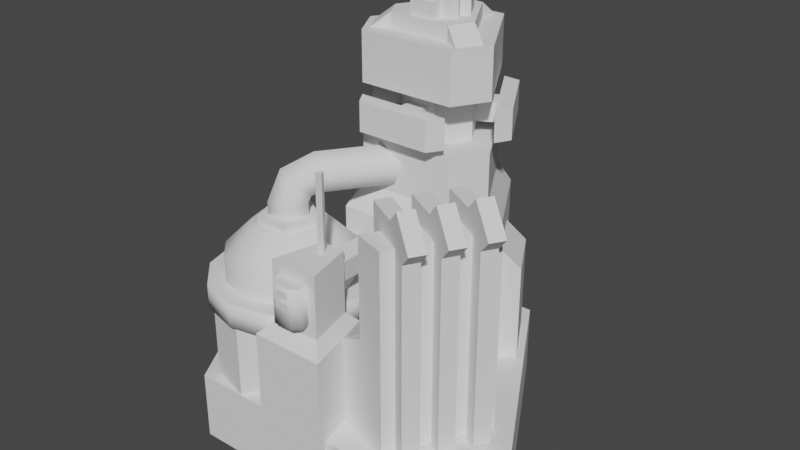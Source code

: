 # Source: storage.blend  (saved by Blender 2.80.75; exported with 4.5.12 LTS)
import bpy
from mathutils import Matrix  # noqa: F401  (used for matrix-valued properties, if any)

bpy.ops.wm.read_factory_settings(use_empty=True)
scene = bpy.context.scene
scene.name = 'Scene'

# ---- collections
col_collection = bpy.data.collections.new('Collection'); scene.collection.children.link(col_collection)

# ---- world
world_world = bpy.data.worlds.new('World'); scene.world = world_world
world_world.use_nodes = True; world_world.node_tree.nodes.clear()
_N = world_world.node_tree.nodes; _L = world_world.node_tree.links
n0 = _N.new('ShaderNodeOutputWorld'); n0.name = 'World Output'; n0.location = (300, 300)
n1 = _N.new('ShaderNodeBackground'); n1.name = 'Background'; n1.location = (10, 300)
n1.inputs[0].default_value = (0.05088, 0.05088, 0.05088, 1.0)
_L.new(n1.outputs[0], n0.inputs[0])
n0.is_active_output = True
world_world.color = (0.05088, 0.05088, 0.05088)
world_world.use_sun_shadow = False
world_world.sun_shadow_jitter_overblur = 0.0

# ---- meshes
me_plane_009 = bpy.data.meshes.new('Plane.009')
me_plane_009.from_pydata([(0.9509, -4.011, 1.121), (3.921, 1.134, 1.121), (3.82, -4.981, 1.121), (3.82, -4.981, 10.03), (6.196, -0.8659, 1.121), (6.196, -0.8659, 10.03), (5.058, 0.1338, 5.576), (0.9509, -4.011, 4.833), (2.385, -4.496, 5.576), (3.921, 1.134, 4.833), (5.058, 0.1338, 10.03), (2.385, -4.496, 10.03), (3.246, -1.458, 1.121), (3.246, -1.458, 10.92), (5.818, -2.943, 1.121), (5.335, -2.664, 11.55), (2.889, -2.075, 1.121), (2.889, -2.075, 10.92), (5.461, -3.56, 1.121), (6.363, -3.258, 10.36), (4.789, -2.349, 10.92), (5.818, -2.943, 9.734), (5.461, -3.56, 9.734), (4.432, -2.966, 10.92), (4.978, -3.281, 11.55), (6.007, -3.875, 10.36), (3.988, -0.1721, 1.121), (3.988, -0.1721, 10.92), (6.56, -1.657, 1.121), (6.077, -1.378, 11.55), (3.632, -0.7894, 1.121), (3.632, -0.7894, 10.92), (6.204, -2.274, 1.121), (7.106, -1.972, 10.36), (5.531, -1.063, 10.92), (6.56, -1.657, 9.734), (6.204, -2.274, 9.734), (5.175, -1.68, 10.92), (5.721, -1.995, 11.55), (6.749, -2.589, 10.36), (2.503, -2.744, 1.121), (2.503, -2.744, 10.92), (5.075, -4.229, 1.121), (4.592, -3.95, 11.55), (2.147, -3.361, 1.121), (2.147, -3.361, 10.92), (4.719, -4.846, 1.121), (5.621, -4.544, 10.36), (4.046, -3.635, 10.92), (5.075, -4.229, 9.734), (4.719, -4.846, 9.734), (3.69, -4.252, 10.92), (4.236, -4.567, 11.55), (5.264, -5.161, 10.36), (-1.1, 7.111, 1.1), (-1.1, 7.111, 7.7), (1.1, 7.111, 1.1), (1.1, 7.111, 7.7), (3.85, 2.347, 1.1), (3.85, 2.347, 7.7), (2.75, 0.4421, 1.1), (2.75, 0.4421, 7.7), (-2.75, 0.4421, 1.1), (-2.75, 0.4421, 7.7), (-3.85, 2.347, 1.1), (-3.85, 2.347, 7.7), (0.88, 6.348, 8.8), (-0.88, 6.348, 8.8), (3.08, 2.538, 8.8), (2.2, 1.014, 8.8), (-2.2, 1.014, 8.8), (-3.08, 2.538, 8.8), (3.08, 2.538, 11.0), (-3.08, 2.538, 11.0), (0.88, 6.348, 13.2), (-0.88, 6.348, 13.2), (3.08, 2.538, 13.2), (2.2, 1.014, 13.2), (-2.2, 1.014, 13.2), (-3.08, 2.538, 13.2), (0.88, 6.348, 11.0), (-0.88, 6.348, 11.0), (2.2, 1.014, 11.0), (-2.2, 1.014, 11.0), (0.88, 6.348, 15.4), (-0.88, 6.348, 15.4), (3.08, 2.538, 15.4), (2.2, 1.014, 15.4), (-2.2, 1.014, 15.4), (-3.08, 2.538, 15.4), (-2.711, 2.386, 15.4), (-2.147, 1.41, 15.4), (2.147, 1.41, 15.4), (2.711, 2.386, 15.4), (-0.5635, 6.105, 15.4), (0.5635, 6.105, 15.4), (-1.971, 2.812, 16.06), (-1.408, 1.837, 16.06), (1.408, 1.837, 16.06), (1.971, 2.812, 16.06), (0.5632, 5.251, 16.06), (-0.5632, 5.251, 16.06), (-1.971, 2.812, 15.4), (-1.408, 1.837, 15.4), (1.408, 1.837, 15.4), (1.971, 2.812, 15.4), (0.5632, 5.251, 15.4), (-0.5632, 5.251, 15.4), (-1.1, -5.5, 5.5), (1.1, -5.5, 5.5), (-0.55, -3.3, 5.5), (0.55, -3.3, 5.5), (-0.55, -3.3, 8.25), (-1.1, -5.5, 8.25), (1.1, -5.5, 8.25), (0.55, -3.3, 8.25), (-0.825, -2.75, 4.95), (-1.65, -6.05, 4.95), (1.65, -6.05, 4.95), (0.825, -2.75, 4.95), (-0.825, -2.75, -1.1), (-1.65, -6.05, -1.1), (1.65, -6.05, -1.1), (0.825, -2.75, -1.1), (-0.704, -5.5, 5.995), (0.704, -5.5, 5.995), (-0.704, -5.5, 7.755), (0.704, -5.5, 7.755), (-0.429, -6.16, 5.995), (-0.704, -5.885, 5.995), (0.704, -5.885, 5.995), (0.429, -6.16, 5.995), (-0.704, -5.885, 7.755), (-0.429, -6.16, 7.755), (0.429, -6.16, 7.755), (0.704, -5.885, 7.755), (-0.33, -3.3, 6.71), (0.33, -3.3, 6.71), (-0.495, -3.3, 7.7), (0.495, -3.3, 7.7), (0.33, 0.44, 6.71), (-0.33, 0.44, 6.71), (0.495, 0.44, 7.7), (-0.495, 0.44, 7.7), (-0.165, -3.965, 8.25), (-0.165, -3.965, 11.55), (0.165, -3.965, 8.25), (0.165, -3.965, 11.55), (0.0, -3.676, 8.25), (0.0, -3.676, 11.55), (-6.356, -0.5134, 1.1), (-4.987, 0.8556, 1.1), (-0.3115, -0.3971, 1.1), (0.1895, -2.267, 1.1), (-3.233, -5.69, 1.1), (-5.103, -5.188, 1.1), (-6.356, -0.5134, 4.4), (-4.987, 0.8556, 4.4), (-0.3115, -0.3971, 4.4), (0.1895, -2.267, 4.4), (-3.233, -5.69, 4.4), (-5.103, -5.188, 4.4), (-3.41, 0.6579, 6.6), (-2.585, -0.7711, 7.808), (-1.981, 0.275, 6.6), (-1.981, 0.275, 3.3), (-3.41, -2.2, 8.25), (-1.981, -1.375, 7.808), (-0.935, -0.7711, 6.6), (-0.935, -0.7711, 3.3), (-1.76, -2.2, 7.808), (-0.5521, -2.2, 6.6), (-0.5521, -2.2, 3.3), (-1.76, -2.2, 2.092), (-1.981, -3.025, 7.808), (-0.935, -3.629, 6.6), (-0.935, -3.629, 3.3), (-1.981, -3.025, 2.092), (-2.585, -3.629, 7.808), (-1.981, -4.675, 6.6), (-1.981, -4.675, 3.3), (-3.41, -3.85, 7.808), (-3.41, -5.058, 6.6), (-3.41, -5.058, 3.3), (-3.41, -2.2, 1.65), (-4.235, -3.629, 7.808), (-4.839, -4.675, 6.6), (-4.839, -4.675, 3.3), (-4.839, -3.025, 7.808), (-5.885, -3.629, 6.6), (-4.839, -3.025, 2.092), (-5.06, -2.2, 7.808), (-6.268, -2.2, 6.6), (-6.268, -2.2, 3.3), (-4.839, -1.375, 7.808), (-5.885, -0.7711, 6.6), (-4.235, -0.7711, 7.808), (-4.839, 0.275, 6.6), (-3.41, -0.55, 7.808), (-3.41, 1.43, 4.4), (-5.225, 0.9437, 4.4), (-6.554, -0.385, 4.4), (-7.04, -2.2, 4.4), (-6.554, -4.015, 4.4), (-5.225, -5.344, 4.4), (-3.41, -5.83, 4.4), (-1.595, -5.344, 4.4), (-0.2663, -4.015, 4.4), (0.22, -2.2, 4.4), (-0.2663, -0.385, 4.4), (-1.595, 0.9437, 4.4), (-3.41, 1.43, 5.5), (-5.225, 0.9437, 5.5), (-6.554, -0.385, 5.5), (-7.04, -2.2, 5.5), (-6.554, -4.015, 5.5), (-5.225, -5.344, 5.5), (-3.41, -5.83, 5.5), (-1.595, -5.344, 5.5), (-0.2663, -4.015, 5.5), (0.22, -2.2, 5.5), (-0.2663, -0.385, 5.5), (-1.595, 0.9437, 5.5), (-3.588, -2.46, 10.19), (-4.027, -1.628, 9.762), (-3.366, -1.241, 9.067), (-2.518, -1.834, 9.067), (-2.656, -2.588, 9.762), (-0.2023, 2.375, 10.78), (-2.789, -1.319, 10.78), (-0.8879, 2.855, 10.17), (-3.475, -0.8393, 10.17), (-0.626, 2.672, 9.188), (-3.213, -1.023, 9.188), (0.2214, 2.078, 9.188), (-2.365, -1.616, 9.188), (0.4832, 1.895, 10.17), (-2.104, -1.799, 10.17), (-3.925, -2.941, 8.25), (-4.262, -1.963, 8.25), (-3.435, -1.34, 8.25), (-2.588, -1.934, 8.25), (-2.89, -2.923, 8.25), (-4.262, -1.963, 8.8), (-3.925, -2.941, 8.8), (-3.435, -1.34, 8.8), (-2.588, -1.934, 8.8), (-2.89, -2.923, 8.8), (-4.177, -3.302, 8.25), (-4.682, -1.834, 8.25), (-3.443, -0.9006, 8.25), (-2.172, -1.791, 8.25), (-2.626, -3.275, 8.25), (-4.177, -3.302, 7.7), (-4.682, -1.834, 7.7), (-3.443, -0.9006, 7.7), (-2.172, -1.791, 7.7), (-2.626, -3.275, 7.7), (-0.55, 2.09, 16.06), (-0.55, 2.09, 16.72), (-0.55, 2.53, 16.06), (-0.55, 2.53, 16.94), (0.55, 2.09, 16.06), (0.55, 2.09, 16.72), (0.55, 2.53, 16.06), (0.55, 2.53, 16.94), (1.323, 3.429, 16.06), (1.323, 3.429, 16.72), (0.9418, 3.209, 16.06), (0.9418, 3.209, 16.94), (0.7729, 4.381, 16.06), (0.7729, 4.381, 16.72), (0.3918, 4.161, 16.06), (0.3918, 4.161, 16.94), (-0.7729, 4.381, 16.06), (-0.7729, 4.381, 16.72), (-0.3918, 4.161, 16.06), (-0.3918, 4.161, 16.94), (-1.323, 3.429, 16.06), (-1.323, 3.429, 16.72), (-0.9418, 3.209, 16.06), (-0.9418, 3.209, 16.94), (-1.159, 2.853, 17.16), (-0.9667, 2.52, 17.16), (-0.9667, 2.52, 16.06), (-1.159, 2.853, 16.06), (0.1925, 4.527, 17.16), (-0.1925, 4.527, 17.16), (1.159, 2.853, 16.06), (0.9667, 2.52, 16.06), (-0.1925, 4.527, 16.06), (0.1925, 4.527, 16.06), (0.9667, 2.52, 17.16), (1.159, 2.853, 17.16), (-0.825, 1.871, 11.0), (-0.825, 1.871, 13.2), (-1.65, 3.3, 11.0), (-1.65, 3.3, 13.2), (-0.825, 4.729, 11.0), (-0.825, 4.729, 13.2), (0.825, 4.729, 11.0), (0.825, 4.729, 13.2), (1.65, 3.3, 11.0), (1.65, 3.3, 13.2), (0.825, 1.871, 11.0), (0.825, 1.871, 13.2), (0.44, 1.87, 11.66), (0.44, 1.87, 12.54), (0.44, 0.88, 11.66), (0.44, 0.88, 12.54), (-0.44, 1.87, 11.66), (-0.44, 1.87, 12.54), (-0.44, 0.88, 11.66), (-0.44, 0.88, 12.54), (2.09, 0.88, 11.44), (2.09, 0.88, 12.76), (-2.09, 0.88, 12.76), (1.672, 0.22, 12.76), (-1.672, 0.22, 12.76), (-2.09, 0.88, 11.44), (-1.672, 0.22, 11.44), (1.672, 0.22, 11.44), (1.018, 4.396, 11.66), (1.018, 4.396, 12.54), (1.876, 4.891, 11.66), (1.876, 4.891, 12.54), (1.458, 3.634, 11.66), (1.458, 3.634, 12.54), (2.316, 4.129, 11.66), (2.316, 4.129, 12.54), (1.051, 6.32, 11.44), (1.051, 6.32, 12.76), (3.141, 2.7, 12.76), (1.831, 6.288, 12.76), (3.503, 3.392, 12.76), (3.141, 2.7, 11.44), (3.503, 3.392, 11.44), (1.831, 6.288, 11.44), (-1.458, 3.634, 11.66), (-1.458, 3.634, 12.54), (-2.316, 4.129, 11.66), (-2.316, 4.129, 12.54), (-1.018, 4.396, 11.66), (-1.018, 4.396, 12.54), (-1.876, 4.891, 11.66), (-1.876, 4.891, 12.54), (-3.141, 2.7, 11.44), (-3.141, 2.7, 12.76), (-1.051, 6.32, 12.76), (-3.503, 3.392, 12.76), (-1.831, 6.288, 12.76), (-1.051, 6.32, 11.44), (-1.831, 6.288, 11.44), (-3.503, 3.392, 11.44), (2.2, 7.621, -2.0), (2.2, 7.621, 1.1), (7.7, -1.905, -2.0), (7.7, -1.905, 1.1), (5.5, -5.716, -2.0), (5.5, -5.716, 1.1), (-5.5, -5.716, -2.0), (-5.5, -5.716, 1.1), (-7.7, -1.905, -2.0), (-7.7, -1.905, 1.1), (-2.2, 7.621, -2.0), (-2.2, 7.621, 1.1), (-1.788, 5.92, 0.99), (-1.788, 5.92, 6.38), (-3.163, 3.538, 0.99), (-3.163, 3.538, 6.38), (-2.55, 6.36, 0.99), (-2.55, 6.36, 5.5), (-3.925, 3.978, 5.5), (-3.925, 3.978, 0.99), (1.788, 5.92, 0.99), (1.788, 5.92, 6.38), (3.163, 3.538, 0.99), (3.163, 3.538, 6.38), (2.55, 6.36, 0.99), (2.55, 6.36, 5.5), (3.925, 3.978, 5.5), (3.925, 3.978, 0.99), (-1.981, -1.375, 2.092), (-2.585, -3.629, 2.092), (-3.41, -3.85, 2.092), (-4.235, -3.629, 2.092), (-5.885, -3.629, 3.3), (-5.06, -2.2, 2.092), (-5.885, -0.7711, 3.3), (-4.839, -1.375, 2.092), (-4.839, 0.275, 3.3), (-4.235, -0.7711, 2.092), (-3.41, 0.6579, 3.3), (-3.41, -0.55, 2.092), (-2.585, -0.7711, 2.092), (-0.3, -6.168, 7.25), (0.3, -6.168, 7.25), (-0.3, -6.168, 7.55), (0.3, -6.168, 7.55), (0.3, 0.2123, 11.94), (0.9, 0.2123, 11.94), (0.3, 0.2123, 12.24), (0.9, 0.2123, 12.24), (-0.9, 0.2123, 11.94), (-0.3, 0.2123, 11.94), (-0.9, 0.2123, 12.24), (-0.3, 0.2123, 12.24), (2.524, 5.104, 11.94), (2.224, 5.623, 11.94), (2.524, 5.104, 12.24), (2.224, 5.623, 12.24), (3.124, 4.064, 11.94), (2.824, 4.584, 11.94), (3.124, 4.064, 12.24), (2.824, 4.584, 12.24), (-2.824, 4.584, 11.94), (-3.124, 4.064, 11.94), (-2.824, 4.584, 12.24), (-3.124, 4.064, 12.24), (-2.224, 5.623, 11.94), (-2.524, 5.104, 11.94), (-2.224, 5.623, 12.24), (-2.524, 5.104, 12.24), (-0.3, -6.168, 6.75), (0.3, -6.168, 6.75), (-0.3, -6.168, 7.05), (0.3, -6.168, 7.05)], [], [(297, 294, 295), (6, 4, 9), (267, 270, 271), (301, 298, 299), (170, 175, 171), (259, 265, 261), (44, 46, 50), (20, 17, 23), (69, 83, 70), (36, 33, 39), (180, 182, 183), (95, 101, 100), (189, 193, 386), (232, 235, 233), (253, 249, 254), (30, 32, 36), (254, 250, 255), (341, 343, 345), (233, 226, 225), (325, 322, 323), (10, 3, 5), (379, 377, 380), (243, 240, 239), (34, 38, 29), (37, 27, 31), (225, 246, 245), (24, 20, 23), (49, 53, 50), (59, 56, 57), (61, 58, 59), (65, 62, 63), (333, 330, 331), (66, 59, 57), (43, 53, 47), (65, 67, 55), (61, 68, 69), (63, 71, 65), (6, 7, 8), (371, 369, 367), (73, 67, 71), (213, 200, 201), (164, 169, 165), (211, 210, 199), (78, 79, 75), (216, 203, 204), (83, 71, 70), (68, 82, 69), (89, 75, 79), (212, 199, 200), (232, 231, 230), (359, 356, 357), (85, 88, 86), (67, 57, 55), (107, 96, 101), (157, 150, 156), (92, 99, 98), (91, 96, 90), (91, 103, 97), (96, 102, 90), (94, 107, 101), (100, 106, 95), (99, 93, 105), (98, 104, 92), (108, 116, 117), (115, 109, 111), (161, 154, 160), (158, 151, 157), (224, 245, 243), (109, 119, 111), (123, 116, 119), (121, 118, 117), (129, 126, 124), (134, 128, 131), (341, 338, 339), (125, 128, 124), (132, 128, 133), (134, 130, 135), (332, 330, 335), (69, 63, 61), (292, 288, 293), (282, 284, 283), (142, 138, 139), (143, 136, 138), (141, 137, 136), (149, 144, 145), (147, 148, 149), (145, 146, 147), (65, 54, 64), (149, 145, 147), (63, 60, 61), (156, 155, 161), (160, 153, 159), (86, 77, 76), (343, 344, 345), (122, 119, 118), (349, 346, 347), (159, 152, 158), (198, 166, 163), (184, 393, 394), (13, 16, 17), (169, 394, 165), (163, 166, 167), (184, 394, 382), (78, 87, 88), (191, 195, 192), (184, 382, 173), (237, 234, 236), (388, 391, 389), (167, 166, 170), (184, 173, 177), (171, 169, 168), (188, 192, 189), (170, 166, 174), (184, 177, 383), (24, 19, 15), (163, 168, 164), (174, 166, 178), (38, 33, 29), (390, 393, 391), (178, 166, 181), (184, 383, 384), (386, 387, 190), (181, 166, 185), (184, 384, 385), (281, 275, 279), (185, 166, 188), (184, 385, 190), (22, 19, 25), (162, 163, 164), (188, 166, 191), (184, 190, 387), (340, 342, 338), (196, 195, 194), (191, 166, 194), (184, 387, 389), (48, 45, 51), (13, 20, 21), (194, 166, 196), (184, 389, 391), (51, 43, 48), (187, 190, 385), (196, 166, 198), (184, 391, 393), (325, 327, 329), (392, 394, 393), (105, 100, 99), (84, 76, 74), (75, 84, 74), (219, 206, 207), (371, 373, 372), (80, 68, 66), (66, 81, 80), (220, 207, 208), (217, 204, 205), (214, 201, 202), (379, 381, 378), (218, 205, 206), (249, 251, 250), (172, 175, 176), (255, 251, 256), (269, 271, 273), (187, 189, 386), (195, 390, 388), (227, 246, 226), (334, 337, 333), (247, 238, 242), (310, 308, 312), (245, 241, 240), (246, 242, 241), (267, 268, 266), (223, 243, 244), (224, 233, 225), (223, 231, 224), (223, 247, 227), (235, 227, 226), (119, 110, 111), (318, 321, 317), (256, 252, 257), (27, 30, 31), (244, 239, 238), (257, 248, 253), (36, 28, 35), (330, 336, 335), (295, 304, 305), (264, 263, 262), (280, 279, 278), (303, 300, 301), (259, 262, 263), (259, 260, 258), (114, 112, 113), (299, 296, 297), (183, 186, 187), (272, 271, 270), (275, 276, 274), (292, 284, 289), (179, 176, 175), (275, 278, 279), (291, 287, 286), (140, 139, 137), (9, 0, 7), (3, 4, 5), (11, 6, 8), (22, 14, 21), (305, 302, 303), (285, 287, 290), (309, 306, 307), (311, 312, 313), (291, 293, 288), (307, 313, 309), (88, 79, 78), (347, 350, 349), (320, 316, 319), (316, 317, 315), (317, 314, 315), (316, 314, 319), (50, 42, 49), (327, 328, 329), (41, 44, 45), (192, 388, 193), (326, 324, 328), (321, 319, 314), (336, 332, 335), (331, 334, 333), (57, 54, 55), (215, 202, 203), (113, 109, 114), (135, 125, 127), (120, 117, 116), (236, 229, 237), (230, 229, 228), (346, 352, 351), (113, 110, 108), (117, 109, 108), (350, 353, 349), (352, 348, 351), (222, 209, 210), (348, 346, 351), (357, 354, 355), (103, 98, 97), (361, 358, 359), (363, 361, 359), (363, 360, 361), (365, 362, 363), (355, 364, 365), (162, 165, 392), (368, 372, 373), (366, 371, 367), (221, 208, 209), (197, 392, 390), (376, 380, 377), (379, 374, 375), (237, 223, 227), (8, 7, 2), (16, 18, 22), (27, 34, 35), (41, 48, 49), (75, 74, 76), (126, 134, 127), (83, 72, 81), (78, 76, 77), (100, 96, 98), (108, 110, 116), (109, 118, 119), (135, 127, 134), (126, 132, 133), (129, 124, 128), (125, 130, 131), (214, 216, 218), (222, 220, 221), (199, 210, 209), (209, 208, 207), (203, 201, 199), (248, 252, 251), (283, 292, 286), (368, 369, 372), (366, 370, 371), (376, 381, 380), (379, 378, 374), (178, 182, 179), (182, 185, 186), (197, 198, 162), (382, 172, 173), (193, 389, 387), (173, 176, 177), (177, 180, 383), (174, 179, 175), (383, 183, 384), (185, 189, 186), (167, 171, 168), (183, 385, 384), (115, 110, 112), (396, 397, 395), (400, 401, 399), (404, 405, 403), (408, 409, 407), (412, 413, 411), (416, 417, 415), (420, 421, 419), (424, 425, 423), (297, 296, 294), (6, 10, 5), (4, 1, 9), (6, 5, 4), (267, 266, 270), (301, 300, 298), (170, 174, 175), (259, 263, 265), (50, 53, 52), (51, 45, 50), (45, 44, 50), (50, 52, 51), (20, 13, 17), (69, 82, 83), (36, 35, 33), (180, 179, 182), (95, 94, 101), (189, 192, 193), (232, 234, 235), (253, 248, 249), (36, 39, 38), (37, 31, 36), (31, 30, 36), (36, 38, 37), (254, 249, 250), (341, 339, 343), (233, 235, 226), (325, 324, 322), (10, 11, 3), (379, 375, 377), (243, 245, 240), (34, 37, 38), (37, 34, 27), (225, 226, 246), (24, 15, 20), (49, 47, 53), (59, 58, 56), (61, 60, 58), (65, 64, 62), (333, 337, 330), (66, 68, 59), (43, 52, 53), (65, 71, 67), (61, 59, 68), (63, 70, 71), (6, 9, 7), (371, 372, 369), (73, 81, 67), (213, 212, 200), (164, 168, 169), (211, 222, 210), (216, 215, 203), (83, 73, 71), (68, 72, 82), (89, 85, 75), (212, 211, 199), (232, 233, 231), (359, 358, 356), (86, 84, 85), (85, 89, 88), (88, 87, 86), (67, 66, 57), (107, 102, 96), (157, 151, 150), (92, 93, 99), (91, 97, 96), (115, 114, 109), (161, 155, 154), (158, 152, 151), (224, 225, 245), (123, 120, 116), (121, 122, 118), (129, 132, 126), (134, 133, 128), (341, 340, 338), (125, 131, 128), (132, 129, 128), (134, 131, 130), (332, 331, 330), (69, 70, 63), (292, 289, 288), (282, 285, 284), (142, 143, 138), (143, 141, 136), (141, 140, 137), (149, 148, 144), (147, 146, 148), (145, 144, 146), (65, 55, 54), (63, 62, 60), (156, 150, 155), (160, 154, 153), (86, 87, 77), (343, 342, 344), (122, 123, 119), (349, 353, 346), (159, 153, 152), (13, 12, 16), (169, 382, 394), (78, 77, 87), (191, 194, 195), (237, 235, 234), (388, 390, 391), (171, 172, 169), (188, 191, 192), (24, 25, 19), (163, 167, 168), (38, 39, 33), (390, 392, 393), (386, 193, 387), (281, 277, 275), (22, 21, 19), (162, 198, 163), (340, 344, 342), (196, 197, 195), (48, 41, 45), (20, 15, 21), (15, 19, 21), (21, 14, 12), (12, 13, 21), (51, 52, 43), (187, 386, 190), (325, 323, 327), (392, 165, 394), (105, 106, 100), (84, 86, 76), (75, 85, 84), (219, 218, 206), (371, 370, 373), (80, 72, 68), (66, 67, 81), (220, 219, 207), (217, 216, 204), (214, 213, 201), (379, 380, 381), (218, 217, 205), (249, 248, 251), (172, 171, 175), (255, 250, 251), (269, 267, 271), (187, 186, 189), (195, 197, 390), (227, 247, 246), (334, 336, 337), (247, 244, 238), (310, 306, 308), (245, 246, 241), (246, 247, 242), (267, 269, 268), (223, 224, 243), (224, 231, 233), (223, 229, 231), (223, 244, 247), (235, 237, 227), (119, 116, 110), (318, 320, 321), (256, 251, 252), (27, 26, 30), (244, 243, 239), (257, 252, 248), (36, 32, 28), (330, 337, 336), (295, 294, 304), (264, 265, 263), (280, 281, 279), (303, 302, 300), (259, 258, 262), (259, 261, 260), (114, 115, 112), (299, 298, 296), (183, 182, 186), (272, 273, 271), (275, 277, 276), (292, 283, 284), (179, 180, 176), (275, 274, 278), (291, 290, 287), (140, 142, 139), (9, 1, 0), (3, 2, 4), (11, 10, 6), (22, 18, 14), (305, 304, 302), (285, 282, 287), (309, 308, 306), (311, 310, 312), (291, 286, 293), (307, 311, 313), (88, 89, 79), (347, 348, 350), (320, 318, 316), (316, 318, 317), (317, 321, 314), (316, 315, 314), (50, 46, 42), (327, 326, 328), (41, 40, 44), (192, 195, 388), (326, 322, 324), (321, 320, 319), (336, 334, 332), (331, 332, 334), (57, 56, 54), (215, 214, 202), (113, 108, 109), (135, 130, 125), (120, 121, 117), (236, 228, 229), (230, 231, 229), (346, 353, 352), (113, 112, 110), (117, 118, 109), (350, 352, 353), (352, 350, 348), (222, 221, 209), (348, 347, 346), (357, 356, 354), (103, 104, 98), (361, 360, 358), (359, 357, 363), (357, 355, 363), (355, 365, 363), (363, 362, 360), (365, 364, 362), (355, 354, 364), (162, 164, 165), (221, 220, 208), (197, 162, 392), (237, 229, 223), (7, 0, 2), (2, 3, 8), (3, 11, 8), (22, 25, 24), (23, 17, 22), (17, 16, 22), (22, 24, 23), (34, 29, 33), (35, 28, 26), (34, 33, 35), (26, 27, 35), (48, 43, 47), (49, 42, 40), (48, 47, 49), (40, 41, 49), (126, 133, 134), (81, 73, 83), (83, 82, 72), (72, 80, 81), (78, 75, 76), (98, 99, 100), (100, 101, 96), (96, 97, 98), (220, 211, 212), (212, 213, 220), (213, 214, 220), (214, 215, 216), (216, 217, 218), (218, 219, 214), (219, 220, 214), (222, 211, 220), (207, 206, 205), (205, 204, 207), (204, 203, 207), (203, 202, 201), (201, 200, 199), (199, 209, 203), (209, 207, 203), (292, 293, 286), (286, 287, 282), (282, 283, 286), (178, 181, 182), (182, 181, 185), (197, 196, 198), (382, 169, 172), (193, 388, 389), (173, 172, 176), (177, 176, 180), (174, 178, 179), (383, 180, 183), (185, 188, 189), (167, 170, 171), (183, 187, 385), (115, 111, 110), (396, 398, 397), (400, 402, 401), (404, 406, 405), (408, 410, 409), (412, 414, 413), (416, 418, 417), (420, 422, 421), (424, 426, 425)])
me_plane_009.polygons.foreach_set('use_smooth', [0, 0, 0, 0, 1, 0, 0, 0, 0, 0, 1, 0, 1, 1, 0, 0, 0, 0, 1, 0, 0, 0, 1, 0, 0, 1, 0, 0, 0, 0, 0, 0, 0, 0, 0, 0, 0, 0, 0, 0, 1, 1, 1, 0, 1, 0, 0, 0, 1, 1, 0, 0, 0, 0, 0, 0, 0, 0, 0, 0, 0, 0, 0, 0, 0, 0, 0, 1, 0, 0, 0, 1, 1, 0, 0, 1, 1, 0, 0, 0, 0, 0, 0, 0, 0, 0, 0, 0, 0, 0, 0, 0, 0, 0, 0, 0, 0, 1, 1, 0, 1, 1, 1, 0, 1, 1, 1, 1, 1, 1, 1, 1, 1, 1, 0, 1, 1, 0, 1, 1, 1, 1, 1, 1, 0, 1, 1, 0, 1, 1, 1, 0, 1, 1, 1, 0, 0, 1, 1, 0, 1, 1, 1, 0, 1, 0, 0, 0, 1, 0, 0, 0, 1, 1, 1, 0, 1, 0, 1, 0, 0, 1, 1, 1, 0, 1, 0, 1, 1, 0, 1, 1, 1, 1, 1, 0, 0, 0, 0, 1, 0, 0, 0, 0, 0, 0, 0, 0, 0, 0, 0, 1, 0, 0, 0, 1, 0, 0, 0, 0, 0, 0, 0, 0, 0, 0, 0, 0, 0, 0, 0, 0, 0, 0, 0, 0, 0, 0, 1, 0, 0, 0, 0, 0, 1, 0, 1, 0, 1, 1, 0, 0, 0, 0, 0, 1, 0, 0, 0, 0, 0, 0, 0, 0, 1, 0, 0, 1, 1, 0, 0, 1, 0, 0, 0, 0, 0, 0, 0, 0, 0, 0, 0, 0, 0, 0, 0, 0, 0, 0, 0, 0, 0, 0, 0, 0, 0, 0, 1, 1, 1, 1, 1, 1, 1, 1, 1, 1, 1, 1, 0, 0, 0, 0, 0, 0, 0, 0, 0, 0, 0, 0, 0, 0, 0, 1, 0, 0, 0, 0, 0, 0, 0, 0, 1, 0, 1, 1, 0, 0, 0, 0, 0, 0, 0, 1, 0, 0, 0, 1, 0, 0, 1, 0, 0, 0, 0, 0, 0, 0, 0, 0, 0, 0, 0, 0, 0, 1, 1, 1, 1, 0, 0, 0, 1, 1, 0, 0, 0, 0, 0, 0, 0, 0, 0, 0, 0, 0, 1, 0, 0, 1, 1, 0, 0, 1, 1, 0, 0, 0, 0, 0, 0, 0, 0, 0, 0, 0, 0, 0, 0, 0, 0, 0, 0, 0, 0, 1, 0, 1, 1, 1, 1, 1, 0, 1, 0, 1, 1, 0, 0, 1, 0, 1, 0, 0, 0, 0, 0, 0, 1, 0, 1, 0, 0, 0, 1, 0, 0, 0, 1, 1, 1, 0, 1, 0, 1, 0, 0, 1, 1, 1, 0, 1, 0, 1, 1, 0, 1, 1, 1, 1, 1, 0, 0, 0, 0, 1, 0, 0, 0, 0, 0, 0, 0, 0, 0, 0, 0, 1, 0, 0, 0, 1, 0, 0, 0, 0, 0, 0, 0, 0, 0, 0, 0, 0, 0, 0, 0, 0, 0, 0, 0, 0, 0, 0, 1, 0, 0, 0, 0, 0, 1, 0, 1, 0, 1, 1, 0, 0, 0, 0, 0, 1, 0, 0, 0, 0, 0, 0, 0, 0, 0, 0, 1, 1, 1, 1, 0, 0, 0, 0, 0, 0, 0, 0, 0, 0, 0, 0, 0, 0, 0, 0, 0, 0, 0, 0, 0, 0, 0, 0, 0, 0, 0, 0, 0, 0, 0, 0, 0, 0, 0, 0, 0, 0, 0, 0, 0, 1, 1, 1, 1, 1, 1, 1, 1, 1, 1, 1, 1, 0, 0, 0, 0, 0, 0, 0, 0, 0])
_uv = me_plane_009.uv_layers.new(name='UVMap')
_uv.uv.foreach_set('vector', [0.99, 0.6076, 0.9221, 0.5567, 0.99, 0.5567, 0.1475, 0.5716, 0.009998, 0.6184, 0.1245, 0.5249, 0.1714, 0.2292, 0.2053, 0.2496, 0.2053, 0.2292, 0.9221, 0.5567, 0.99, 0.6076, 0.9221, 0.6076, 0.7585, 0.5632, 0.8034, 0.6076, 0.7585, 0.6159, 0.1714, 0.2292, 0.2053, 0.214, 0.1714, 0.214, 0.3319, 0.4632, 0.3319, 0.3715, 0.0661, 0.3715, 0.3826, 0.4732, 0.4376, 0.4952, 0.3826, 0.4952, 0.5996, 0.8103, 0.7353, 0.8782, 0.7353, 0.8103, 0.2758, 0.4952, 0.3033, 0.4732, 0.3033, 0.4952, 0.7735, 0.8882, 0.8192, 0.99, 0.8192, 0.8882, 0.99, 0.5195, 0.9432, 0.5081, 0.9733, 0.4907, 0.7279, 0.99, 0.6822, 0.8882, 0.7279, 0.8882, 0.4133, 0.09788, 0.2741, 0.1298, 0.2741, 0.09788, 0.99, 0.6176, 0.9421, 0.6346, 0.9421, 0.6176, 0.3319, 0.4632, 0.3319, 0.3715, 0.0661, 0.3715, 0.99, 0.6176, 0.9421, 0.6346, 0.9421, 0.6176, 0.01, 0.04055, 0.03715, 0.01, 0.03715, 0.04055, 0.2741, 0.09788, 0.2651, 0.1298, 0.2651, 0.09788, 0.03715, 0.04055, 0.01, 0.01, 0.03715, 0.01, 0.3307, 0.6192, 0.2849, 0.775, 0.2849, 0.6284, 0.99, 0.9516, 0.9051, 0.99, 0.9051, 0.9516, 0.287, 0.2226, 0.3174, 0.2421, 0.2856, 0.2395, 0.3826, 0.4732, 0.3551, 0.4952, 0.3551, 0.4732, 0.3826, 0.4952, 0.4376, 0.4732, 0.4376, 0.4952, 0.2651, 0.09788, 0.256, 0.1298, 0.256, 0.09788, 0.3551, 0.4952, 0.3826, 0.4732, 0.3826, 0.4952, 0.2758, 0.4732, 0.3033, 0.4952, 0.2758, 0.4952, 0.01, 0.99, 0.1797, 0.7864, 0.1797, 0.99, 0.1797, 0.99, 0.2476, 0.7864, 0.2476, 0.99, 0.1797, 0.99, 0.2476, 0.7864, 0.2476, 0.99, 0.1373, 0.2504, 0.1614, 0.2097, 0.1614, 0.2504, 0.2932, 0.5616, 0.1405, 0.5234, 0.3102, 0.5234, 0.3551, 0.4732, 0.3033, 0.4952, 0.3033, 0.4732, 0.3102, 0.5234, 0.1575, 0.5616, 0.1405, 0.5234, 0.3102, 0.5234, 0.3386, 0.5914, 0.2932, 0.5616, 0.367, 0.5606, 0.2932, 0.5616, 0.3102, 0.5234, 0.4682, 0.6192, 0.5194, 0.7933, 0.4682, 0.7842, 0.9051, 0.9516, 0.99, 0.99, 0.9051, 0.99, 0.5996, 0.8782, 0.7353, 0.8103, 0.5996, 0.8103, 0.4233, 0.09582, 0.4812, 0.1298, 0.4233, 0.1298, 0.5909, 0.99, 0.6366, 0.8882, 0.5909, 0.8882, 0.4233, 0.09582, 0.4812, 0.1298, 0.4233, 0.1298, 0.691, 0.8003, 0.644, 0.7732, 0.644, 0.6374, 0.4233, 0.09582, 0.4812, 0.1298, 0.4233, 0.1298, 0.5453, 0.8782, 0.5996, 0.8103, 0.5453, 0.8103, 0.5453, 0.8103, 0.5996, 0.8782, 0.5996, 0.8103, 0.5996, 0.8782, 0.7353, 0.8103, 0.5996, 0.8103, 0.4812, 0.09582, 0.4233, 0.1298, 0.4812, 0.1298, 0.4705, 0.2136, 0.3313, 0.1817, 0.4705, 0.1817, 0.5244, 0.01, 0.3886, 0.07788, 0.3886, 0.01, 0.644, 0.7732, 0.691, 0.6103, 0.8086, 0.7324, 0.3386, 0.5914, 0.3102, 0.5234, 0.367, 0.5606, 0.99, 0.227, 0.9696, 0.3139, 0.9696, 0.227, 0.01, 0.1897, 0.06974, 0.08787, 0.06974, 0.1897, 0.9599, 0.3576, 0.9733, 0.4038, 0.9432, 0.3864, 0.8347, 0.4299, 0.868, 0.4646, 0.8347, 0.4646, 0.99, 0.2007, 0.99, 0.227, 0.9696, 0.227, 0.9696, 0.3139, 0.99, 0.3139, 0.99, 0.3403, 0.99, 0.2007, 0.99, 0.227, 0.9696, 0.227, 0.9696, 0.3139, 0.99, 0.3139, 0.99, 0.3403, 0.9696, 0.227, 0.99, 0.2007, 0.99, 0.227, 0.9696, 0.3139, 0.99, 0.3139, 0.99, 0.3403, 0.3603, 0.2671, 0.3393, 0.3515, 0.3393, 0.2466, 0.4453, 0.5152, 0.5153, 0.6, 0.4453, 0.6, 0.01, 0.1897, 0.06974, 0.08787, 0.06974, 0.1897, 0.06974, 0.1897, 0.2191, 0.08787, 0.2191, 0.1897, 0.3014, 0.1937, 0.3188, 0.2252, 0.287, 0.2226, 0.2953, 0.341, 0.2743, 0.2566, 0.2953, 0.271, 0.5353, 0.99, 0.4844, 0.8033, 0.5353, 0.8033, 0.4744, 0.99, 0.3725, 0.8033, 0.4744, 0.8033, 0.946, 0.7262, 0.8917, 0.7143, 0.946, 0.7143, 0.9196, 0.7481, 0.9461, 0.8024, 0.9196, 0.8024, 0.01, 0.01, 0.03715, 0.04055, 0.01, 0.04055, 0.99, 0.721, 0.9696, 0.686, 0.99, 0.6775, 0.8917, 0.7262, 0.946, 0.7382, 0.8917, 0.7382, 0.946, 0.7382, 0.8917, 0.7262, 0.946, 0.7262, 0.01, 0.2604, 0.139, 0.3011, 0.01, 0.3011, 0.2932, 0.5616, 0.1405, 0.5234, 0.3102, 0.5234, 0.9561, 0.7309, 0.99, 0.7428, 0.9561, 0.7428, 0.9561, 0.7309, 0.99, 0.7428, 0.9561, 0.7428, 0.2644, 0.2899, 0.149, 0.3205, 0.149, 0.2899, 0.2644, 0.3305, 0.149, 0.3615, 0.149, 0.3305, 0.2644, 0.2596, 0.149, 0.2799, 0.149, 0.2596, 0.3726, 0.3614, 0.3623, 0.4632, 0.3623, 0.3614, 0.3521, 0.3614, 0.3419, 0.4632, 0.3419, 0.3614, 0.3623, 0.3614, 0.3521, 0.4632, 0.3521, 0.3614, 0.1797, 0.99, 0.01, 0.7864, 0.1797, 0.7864, 0.3572, 0.3524, 0.3623, 0.3614, 0.3521, 0.3614, 0.01, 0.99, 0.1797, 0.7864, 0.1797, 0.99, 0.06974, 0.1897, 0.2191, 0.08787, 0.2191, 0.1897, 0.06974, 0.1897, 0.2191, 0.08787, 0.2191, 0.1897, 0.5453, 0.8782, 0.5996, 0.8103, 0.5453, 0.8103, 0.01, 0.01, 0.03715, 0.04055, 0.01, 0.04055, 0.3625, 0.99, 0.2576, 0.8033, 0.3625, 0.8033, 0.1373, 0.2504, 0.1614, 0.2097, 0.1614, 0.2504, 0.01, 0.1897, 0.06974, 0.08787, 0.06974, 0.1897, 0.7951, 0.7729, 0.798, 0.8256, 0.77, 0.7809, 0.798, 0.8256, 0.7952, 0.8782, 0.7701, 0.8702, 0.4376, 0.4732, 0.74, 0.4952, 0.4376, 0.4952, 0.6471, 0.5473, 0.7101, 0.5446, 0.6747, 0.5837, 0.77, 0.7809, 0.798, 0.8256, 0.7519, 0.8001, 0.798, 0.8256, 0.7701, 0.8702, 0.7519, 0.8511, 0.7353, 0.8103, 0.5996, 0.8782, 0.7353, 0.8782, 0.7585, 0.5632, 0.8034, 0.6076, 0.7585, 0.6159, 0.798, 0.8256, 0.7519, 0.8511, 0.7453, 0.8256, 0.3313, 0.1817, 0.4705, 0.2136, 0.4705, 0.1817, 0.8034, 0.6076, 0.7585, 0.5632, 0.7844, 0.5584, 0.7519, 0.8001, 0.798, 0.8256, 0.7453, 0.8256, 0.798, 0.8256, 0.7453, 0.8256, 0.7519, 0.8001, 0.6822, 0.99, 0.6366, 0.8882, 0.6366, 0.99, 0.7326, 0.5584, 0.7585, 0.6159, 0.7136, 0.6076, 0.7453, 0.8256, 0.798, 0.8256, 0.7519, 0.8511, 0.798, 0.8256, 0.7519, 0.8001, 0.77, 0.7809, 0.3551, 0.4952, 0.3033, 0.4732, 0.3551, 0.4732, 0.7101, 0.5446, 0.7136, 0.6076, 0.6747, 0.5837, 0.7519, 0.8511, 0.798, 0.8256, 0.7701, 0.8702, 0.3551, 0.4952, 0.3033, 0.4732, 0.3551, 0.4732, 0.7585, 0.6159, 0.7326, 0.5584, 0.7585, 0.5632, 0.7701, 0.8702, 0.798, 0.8256, 0.7952, 0.8782, 0.798, 0.8256, 0.77, 0.7809, 0.7951, 0.7729, 0.8699, 0.5473, 0.8068, 0.5446, 0.8228, 0.5236, 0.7952, 0.8782, 0.798, 0.8256, 0.7701, 0.8702, 0.798, 0.8256, 0.7952, 0.8782, 0.7701, 0.8702, 0.2053, 0.214, 0.1714, 0.2292, 0.2053, 0.2292, 0.7701, 0.8702, 0.798, 0.8256, 0.7519, 0.8511, 0.798, 0.8256, 0.7701, 0.8702, 0.7519, 0.8511, 0.2758, 0.4952, 0.3033, 0.4732, 0.3033, 0.4952, 0.6471, 0.5473, 0.7101, 0.5446, 0.6747, 0.5837, 0.7519, 0.8511, 0.798, 0.8256, 0.7453, 0.8256, 0.798, 0.8256, 0.7519, 0.8511, 0.7453, 0.8256, 0.03715, 0.04055, 0.01, 0.01, 0.03715, 0.01, 0.8068, 0.5446, 0.8034, 0.6076, 0.7844, 0.5584, 0.7453, 0.8256, 0.798, 0.8256, 0.7519, 0.8001, 0.798, 0.8256, 0.7453, 0.8256, 0.7519, 0.8001, 0.3826, 0.4732, 0.4376, 0.4952, 0.3826, 0.4952, 0.02944, 0.4632, 0.02944, 0.4082, 0.0661, 0.3715, 0.7519, 0.8001, 0.798, 0.8256, 0.77, 0.7809, 0.798, 0.8256, 0.7519, 0.8001, 0.77, 0.7809, 0.3826, 0.4952, 0.3551, 0.4732, 0.3826, 0.4732, 0.6747, 0.5837, 0.6942, 0.5236, 0.7101, 0.5446, 0.77, 0.7809, 0.798, 0.8256, 0.7951, 0.7729, 0.798, 0.8256, 0.77, 0.7809, 0.7951, 0.7729, 0.03715, 0.01, 0.01, 0.04055, 0.01, 0.01, 0.7136, 0.6076, 0.7101, 0.5446, 0.7326, 0.5584, 0.99, 0.227, 0.9696, 0.3139, 0.9696, 0.227, 0.5996, 0.8782, 0.7353, 0.8103, 0.5996, 0.8103, 0.5453, 0.8103, 0.5996, 0.8782, 0.5996, 0.8103, 0.4233, 0.09582, 0.4812, 0.1298, 0.4233, 0.1298, 0.9051, 0.9516, 0.99, 0.8124, 0.99, 0.9516, 0.5996, 0.8782, 0.7353, 0.8103, 0.5996, 0.8103, 0.5996, 0.8103, 0.5453, 0.8782, 0.5996, 0.8782, 0.4233, 0.09582, 0.4812, 0.1298, 0.4233, 0.1298, 0.4233, 0.09582, 0.4812, 0.1298, 0.4233, 0.1298, 0.4233, 0.09582, 0.4812, 0.1298, 0.4233, 0.1298, 0.99, 0.9516, 0.9051, 0.8124, 0.99, 0.8124, 0.4812, 0.09582, 0.4233, 0.1298, 0.4812, 0.1298, 0.8389, 0.6624, 0.9163, 0.6624, 0.8776, 0.6906, 0.6822, 0.8882, 0.7279, 0.99, 0.7279, 0.8882, 0.9421, 0.6346, 0.99, 0.6176, 0.99, 0.6346, 0.1714, 0.214, 0.2053, 0.2292, 0.2053, 0.214, 0.7735, 0.8882, 0.7279, 0.99, 0.7279, 0.8882, 0.6366, 0.99, 0.5909, 0.8882, 0.6366, 0.8882, 0.3014, 0.1937, 0.3188, 0.2252, 0.323, 0.2172, 0.03411, 0.2504, 0.1373, 0.2097, 0.1373, 0.2504, 0.2747, 0.1994, 0.2391, 0.1931, 0.2643, 0.2127, 0.01, 0.01, 0.03715, 0.04055, 0.01, 0.04055, 0.256, 0.09788, 0.2391, 0.1298, 0.2391, 0.09788, 0.3188, 0.2252, 0.2856, 0.2395, 0.3174, 0.2421, 0.2289, 0.2292, 0.2153, 0.2496, 0.2289, 0.2496, 0.2859, 0.1505, 0.2747, 0.1994, 0.2496, 0.1797, 0.3014, 0.1937, 0.3313, 0.2136, 0.323, 0.2172, 0.2859, 0.1505, 0.3313, 0.1717, 0.2999, 0.1792, 0.2859, 0.1505, 0.2747, 0.1994, 0.2999, 0.1792, 0.3313, 0.2136, 0.3014, 0.1937, 0.323, 0.2172, 0.3495, 0.2235, 0.3919, 0.2475, 0.358, 0.2475, 0.03411, 0.2504, 0.1373, 0.2097, 0.1373, 0.2504, 0.99, 0.6176, 0.9421, 0.6346, 0.9421, 0.6176, 0.4376, 0.4732, 0.74, 0.4952, 0.4376, 0.4952, 0.2496, 0.1797, 0.2643, 0.2127, 0.2391, 0.1931, 0.9421, 0.6346, 0.99, 0.6176, 0.99, 0.6346, 0.2758, 0.4952, 0.01, 0.4732, 0.2758, 0.4732, 0.139, 0.3111, 0.0229, 0.3315, 0.01, 0.3111, 0.9221, 0.5567, 0.99, 0.6076, 0.9221, 0.6076, 0.2153, 0.2496, 0.2289, 0.2292, 0.2289, 0.2496, 0.2153, 0.2496, 0.2289, 0.2292, 0.2289, 0.2496, 0.9221, 0.5567, 0.99, 0.6076, 0.9221, 0.6076, 0.1714, 0.2292, 0.2053, 0.2496, 0.2053, 0.2292, 0.2289, 0.2292, 0.2153, 0.2496, 0.2289, 0.2496, 0.3674, 0.6092, 0.4183, 0.5413, 0.4353, 0.6092, 0.9221, 0.5567, 0.99, 0.6076, 0.9221, 0.6076, 0.8192, 0.8882, 0.7735, 0.99, 0.7735, 0.8882, 0.2153, 0.2496, 0.2289, 0.2292, 0.2289, 0.2496, 0.2289, 0.2292, 0.2153, 0.2496, 0.2289, 0.2496, 0.9561, 0.8025, 0.99, 0.7428, 0.99, 0.8025, 0.7735, 0.99, 0.7279, 0.8882, 0.7279, 0.99, 0.1714, 0.2292, 0.2053, 0.2496, 0.2053, 0.2292, 0.99, 0.7309, 0.9561, 0.7428, 0.9561, 0.7309, 0.2644, 0.3305, 0.149, 0.3615, 0.149, 0.3305, 0.5194, 0.61, 0.634, 0.7933, 0.5194, 0.7933, 0.2849, 0.775, 0.01, 0.6284, 0.2849, 0.6284, 0.3307, 0.7842, 0.4682, 0.6192, 0.4682, 0.7842, 0.2758, 0.4952, 0.01, 0.4732, 0.2758, 0.4732, 0.99, 0.6076, 0.9221, 0.5567, 0.99, 0.5567, 0.99, 0.8025, 0.9561, 0.7428, 0.99, 0.7428, 0.03715, 0.04055, 0.01, 0.01, 0.03715, 0.01, 0.03715, 0.04055, 0.01, 0.01, 0.03715, 0.01, 0.99, 0.8025, 0.9561, 0.7428, 0.99, 0.7428, 0.01, 0.01, 0.03715, 0.04055, 0.01, 0.04055, 0.5453, 0.8782, 0.5996, 0.8103, 0.5453, 0.8103, 0.01, 0.3111, 0.1261, 0.3315, 0.0229, 0.3315, 0.03411, 0.2097, 0.01, 0.2504, 0.01, 0.2097, 0.139, 0.3111, 0.0229, 0.3315, 0.01, 0.3111, 0.1373, 0.2504, 0.1614, 0.2097, 0.1614, 0.2504, 0.139, 0.3011, 0.01, 0.2604, 0.139, 0.2604, 0.2758, 0.4952, 0.01, 0.4732, 0.2758, 0.4732, 0.01, 0.01, 0.03715, 0.04055, 0.01, 0.04055, 0.4376, 0.4732, 0.74, 0.4952, 0.4376, 0.4952, 0.6822, 0.99, 0.6366, 0.8882, 0.6822, 0.8882, 0.03715, 0.04055, 0.01, 0.01, 0.03715, 0.01, 0.1261, 0.3315, 0.01, 0.3111, 0.139, 0.3111, 0.03411, 0.2097, 0.01, 0.2504, 0.01, 0.2097, 0.01, 0.3111, 0.1261, 0.3315, 0.0229, 0.3315, 0.1797, 0.99, 0.2476, 0.7864, 0.2476, 0.99, 0.4233, 0.09582, 0.4812, 0.1298, 0.4233, 0.1298, 0.5253, 0.6, 0.5932, 0.5152, 0.5932, 0.6, 0.946, 0.7262, 0.8917, 0.7143, 0.946, 0.7143, 0.3625, 0.99, 0.2576, 0.8033, 0.3625, 0.8033, 0.4705, 0.1717, 0.3313, 0.1398, 0.3313, 0.1717, 0.4705, 0.1717, 0.3313, 0.1398, 0.4705, 0.1397, 0.01, 0.3111, 0.1261, 0.3315, 0.139, 0.3111, 0.4453, 0.5152, 0.5153, 0.6, 0.4453, 0.6, 0.3293, 0.2597, 0.3053, 0.3446, 0.3053, 0.2767, 0.03411, 0.2504, 0.1373, 0.2097, 0.1373, 0.2504, 0.03411, 0.2097, 0.01, 0.2504, 0.01, 0.2097, 0.4812, 0.09582, 0.4233, 0.1298, 0.4812, 0.1298, 0.139, 0.3011, 0.01, 0.2604, 0.139, 0.2604, 0.3886, 0.01, 0.0492, 0.07788, 0.0492, 0.01, 0.99, 0.227, 0.9696, 0.3139, 0.9696, 0.227, 0.3886, 0.01, 0.0492, 0.07788, 0.0492, 0.01, 0.9221, 0.01, 0.99, 0.1276, 0.8203, 0.4215, 0.5244, 0.01, 0.3886, 0.07788, 0.3886, 0.01, 0.3886, 0.01, 0.0492, 0.07788, 0.0492, 0.01, 0.5244, 0.01, 0.3886, 0.07788, 0.3886, 0.01, 0.5453, 0.99, 0.5909, 0.8882, 0.5453, 0.8882, 0.8951, 0.99, 0.868, 0.8508, 0.868, 0.99, 0.8951, 0.99, 0.868, 0.8508, 0.8951, 0.8237, 0.4233, 0.09582, 0.4812, 0.1298, 0.4233, 0.1298, 0.5909, 0.99, 0.5453, 0.8882, 0.5909, 0.8882, 0.8951, 0.99, 0.868, 0.8508, 0.8951, 0.8237, 0.868, 0.8508, 0.8951, 0.99, 0.8951, 0.8237, 0.3313, 0.1717, 0.2859, 0.1505, 0.2999, 0.1792, 0.1475, 0.5716, 0.1245, 0.5249, 0.009998, 0.6184, 0.3319, 0.4632, 0.3319, 0.3715, 0.0661, 0.3715, 0.02944, 0.4632, 0.02944, 0.4082, 0.0661, 0.3715, 0.02944, 0.4632, 0.02944, 0.4082, 0.0661, 0.3715, 0.644, 0.6374, 0.691, 0.6103, 0.8086, 0.6781, 0.99, 0.721, 0.9696, 0.686, 0.99, 0.6775, 0.644, 0.7732, 0.691, 0.6103, 0.8086, 0.7324, 0.691, 0.8003, 0.8086, 0.6781, 0.8086, 0.7324, 0.9733, 0.4907, 0.868, 0.4646, 0.9432, 0.3864, 0.3603, 0.2671, 0.3603, 0.3371, 0.3393, 0.3515, 0.2953, 0.341, 0.2743, 0.3616, 0.2743, 0.2566, 0.9781, 0.6775, 0.99, 0.6775, 0.9696, 0.686, 0.99, 0.721, 0.9781, 0.721, 0.9696, 0.7125, 0.9781, 0.6775, 0.99, 0.6775, 0.9696, 0.686, 0.99, 0.721, 0.9781, 0.721, 0.9696, 0.7125, 0.5258, 0.2466, 0.605, 0.3258, 0.576, 0.434, 0.3886, 0.3838, 0.4678, 0.463, 0.4176, 0.434, 0.3886, 0.3258, 0.4176, 0.2756, 0.4678, 0.2466, 0.4678, 0.2466, 0.5258, 0.2466, 0.576, 0.2756, 0.5258, 0.463, 0.4176, 0.434, 0.3886, 0.3258, 0.8537, 0.6169, 0.9015, 0.6169, 0.9163, 0.6624, 0.9096, 0.7923, 0.8579, 0.8222, 0.8476, 0.7566, 0.8951, 0.99, 0.8951, 0.8237, 0.868, 0.8508, 0.8951, 0.99, 0.868, 0.99, 0.868, 0.8508, 0.8951, 0.99, 0.868, 0.99, 0.868, 0.8508, 0.868, 0.8508, 0.868, 0.99, 0.8951, 0.99, 0.8068, 0.5446, 0.8699, 0.5473, 0.8422, 0.5837, 0.6471, 0.5473, 0.7101, 0.5446, 0.6747, 0.5837, 0.8422, 0.5837, 0.8228, 0.5236, 0.8699, 0.5473, 0.8228, 0.5236, 0.8422, 0.5837, 0.8068, 0.5446, 0.8422, 0.5837, 0.7844, 0.5584, 0.8068, 0.5446, 0.8068, 0.5446, 0.8034, 0.6076, 0.7844, 0.5584, 0.7844, 0.5584, 0.7585, 0.6159, 0.7585, 0.5632, 0.7844, 0.5584, 0.8422, 0.5837, 0.8034, 0.6076, 0.7585, 0.5632, 0.7136, 0.6076, 0.7326, 0.5584, 0.7101, 0.5446, 0.7136, 0.6076, 0.6747, 0.5837, 0.7326, 0.5584, 0.7585, 0.6159, 0.7136, 0.6076, 0.7136, 0.6076, 0.7101, 0.5446, 0.7326, 0.5584, 0.6371, 0.5152, 0.6032, 0.6, 0.6032, 0.5152, 0.8482, 0.9244, 0.8399, 0.9078, 0.8482, 0.9078, 0.8482, 0.961, 0.8399, 0.9444, 0.8482, 0.9444, 0.8399, 0.9444, 0.8482, 0.961, 0.8399, 0.961, 0.8482, 0.961, 0.8399, 0.9444, 0.8482, 0.9444, 0.8482, 0.961, 0.8399, 0.9444, 0.8482, 0.9444, 0.8482, 0.961, 0.8399, 0.9444, 0.8482, 0.9444, 0.8482, 0.961, 0.8399, 0.9444, 0.8482, 0.9444, 0.8482, 0.9244, 0.8399, 0.9078, 0.8482, 0.9078, 0.99, 0.6076, 0.9221, 0.6076, 0.9221, 0.5567, 0.1475, 0.5716, 0.2849, 0.5716, 0.2849, 0.6184, 0.009998, 0.6184, 0.009998, 0.5249, 0.1245, 0.5249, 0.1475, 0.5716, 0.2849, 0.6184, 0.009998, 0.6184, 0.1714, 0.2292, 0.1714, 0.2496, 0.2053, 0.2496, 0.9221, 0.5567, 0.99, 0.5567, 0.99, 0.6076, 0.7585, 0.5632, 0.7844, 0.5584, 0.8034, 0.6076, 0.1714, 0.2292, 0.2053, 0.2292, 0.2053, 0.214, 0.0661, 0.3715, 0.04666, 0.3521, 0.01, 0.3888, 0.02944, 0.4082, 0.02944, 0.4632, 0.0661, 0.3715, 0.02944, 0.4632, 0.3319, 0.4632, 0.0661, 0.3715, 0.0661, 0.3715, 0.01, 0.3888, 0.02944, 0.4082, 0.3826, 0.4732, 0.4376, 0.4732, 0.4376, 0.4952, 0.5996, 0.8103, 0.5996, 0.8782, 0.7353, 0.8782, 0.2758, 0.4952, 0.2758, 0.4732, 0.3033, 0.4732, 0.7735, 0.8882, 0.7735, 0.99, 0.8192, 0.99, 0.99, 0.5195, 0.9599, 0.5369, 0.9432, 0.5081, 0.7279, 0.99, 0.6822, 0.99, 0.6822, 0.8882, 0.4133, 0.09788, 0.4133, 0.1298, 0.2741, 0.1298, 0.99, 0.6176, 0.99, 0.6346, 0.9421, 0.6346, 0.0661, 0.3715, 0.04666, 0.3521, 0.01, 0.3888, 0.02944, 0.4082, 0.02944, 0.4632, 0.0661, 0.3715, 0.02944, 0.4632, 0.3319, 0.4632, 0.0661, 0.3715, 0.0661, 0.3715, 0.01, 0.3888, 0.02944, 0.4082, 0.99, 0.6176, 0.99, 0.6346, 0.9421, 0.6346, 0.01, 0.04055, 0.01, 0.01, 0.03715, 0.01, 0.2741, 0.09788, 0.2741, 0.1298, 0.2651, 0.1298, 0.03715, 0.04055, 0.01, 0.04055, 0.01, 0.01, 0.3307, 0.6192, 0.3307, 0.7842, 0.2849, 0.775, 0.99, 0.9516, 0.99, 0.99, 0.9051, 0.99, 0.287, 0.2226, 0.3188, 0.2252, 0.3174, 0.2421, 0.3826, 0.4732, 0.3826, 0.4952, 0.3551, 0.4952, 0.3826, 0.4952, 0.3826, 0.4732, 0.4376, 0.4732, 0.2651, 0.09788, 0.2651, 0.1298, 0.256, 0.1298, 0.3551, 0.4952, 0.3551, 0.4732, 0.3826, 0.4732, 0.2758, 0.4732, 0.3033, 0.4732, 0.3033, 0.4952, 0.01, 0.99, 0.01, 0.7864, 0.1797, 0.7864, 0.1797, 0.99, 0.1797, 0.7864, 0.2476, 0.7864, 0.1797, 0.99, 0.1797, 0.7864, 0.2476, 0.7864, 0.1373, 0.2504, 0.1373, 0.2097, 0.1614, 0.2097, 0.2932, 0.5616, 0.1575, 0.5616, 0.1405, 0.5234, 0.3551, 0.4732, 0.3551, 0.4952, 0.3033, 0.4952, 0.3102, 0.5234, 0.2932, 0.5616, 0.1575, 0.5616, 0.3102, 0.5234, 0.367, 0.5606, 0.3386, 0.5914, 0.367, 0.5606, 0.3386, 0.5914, 0.2932, 0.5616, 0.4682, 0.6192, 0.5194, 0.61, 0.5194, 0.7933, 0.9051, 0.9516, 0.99, 0.9516, 0.99, 0.99, 0.5996, 0.8782, 0.7353, 0.8782, 0.7353, 0.8103, 0.4233, 0.09582, 0.4812, 0.09582, 0.4812, 0.1298, 0.5909, 0.99, 0.6366, 0.99, 0.6366, 0.8882, 0.4233, 0.09582, 0.4812, 0.09582, 0.4812, 0.1298, 0.4233, 0.09582, 0.4812, 0.09582, 0.4812, 0.1298, 0.5453, 0.8782, 0.5996, 0.8782, 0.5996, 0.8103, 0.5453, 0.8103, 0.5453, 0.8782, 0.5996, 0.8782, 0.5996, 0.8782, 0.7353, 0.8782, 0.7353, 0.8103, 0.4812, 0.09582, 0.4233, 0.09582, 0.4233, 0.1298, 0.4705, 0.2136, 0.3313, 0.2136, 0.3313, 0.1817, 0.5244, 0.01, 0.5244, 0.07788, 0.3886, 0.07788, 0.8086, 0.7324, 0.691, 0.8003, 0.644, 0.7732, 0.644, 0.7732, 0.644, 0.6374, 0.691, 0.6103, 0.691, 0.6103, 0.8086, 0.6781, 0.8086, 0.7324, 0.3386, 0.5914, 0.2932, 0.5616, 0.3102, 0.5234, 0.99, 0.227, 0.99, 0.3139, 0.9696, 0.3139, 0.01, 0.1897, 0.01, 0.08787, 0.06974, 0.08787, 0.9599, 0.3576, 0.99, 0.375, 0.9733, 0.4038, 0.8347, 0.4299, 0.868, 0.4299, 0.868, 0.4646, 0.4453, 0.5152, 0.5153, 0.5152, 0.5153, 0.6, 0.01, 0.1897, 0.01, 0.08787, 0.06974, 0.08787, 0.06974, 0.1897, 0.06974, 0.08787, 0.2191, 0.08787, 0.3014, 0.1937, 0.323, 0.2172, 0.3188, 0.2252, 0.5353, 0.99, 0.4844, 0.99, 0.4844, 0.8033, 0.4744, 0.99, 0.3725, 0.99, 0.3725, 0.8033, 0.946, 0.7262, 0.8917, 0.7262, 0.8917, 0.7143, 0.9196, 0.7481, 0.9461, 0.7481, 0.9461, 0.8024, 0.01, 0.01, 0.03715, 0.01, 0.03715, 0.04055, 0.99, 0.721, 0.9696, 0.7125, 0.9696, 0.686, 0.8917, 0.7262, 0.946, 0.7262, 0.946, 0.7382, 0.946, 0.7382, 0.8917, 0.7382, 0.8917, 0.7262, 0.01, 0.2604, 0.139, 0.2604, 0.139, 0.3011, 0.2932, 0.5616, 0.1575, 0.5616, 0.1405, 0.5234, 0.9561, 0.7309, 0.99, 0.7309, 0.99, 0.7428, 0.9561, 0.7309, 0.99, 0.7309, 0.99, 0.7428, 0.2644, 0.2899, 0.2644, 0.3205, 0.149, 0.3205, 0.2644, 0.3305, 0.2644, 0.3615, 0.149, 0.3615, 0.2644, 0.2596, 0.2644, 0.2799, 0.149, 0.2799, 0.3726, 0.3614, 0.3726, 0.4632, 0.3623, 0.4632, 0.3521, 0.3614, 0.3521, 0.4632, 0.3419, 0.4632, 0.3623, 0.3614, 0.3623, 0.4632, 0.3521, 0.4632, 0.1797, 0.99, 0.01, 0.99, 0.01, 0.7864, 0.01, 0.99, 0.01, 0.7864, 0.1797, 0.7864, 0.06974, 0.1897, 0.06974, 0.08787, 0.2191, 0.08787, 0.06974, 0.1897, 0.06974, 0.08787, 0.2191, 0.08787, 0.5453, 0.8782, 0.5996, 0.8782, 0.5996, 0.8103, 0.01, 0.01, 0.03715, 0.01, 0.03715, 0.04055, 0.3625, 0.99, 0.2576, 0.99, 0.2576, 0.8033, 0.1373, 0.2504, 0.1373, 0.2097, 0.1614, 0.2097, 0.01, 0.1897, 0.01, 0.08787, 0.06974, 0.08787, 0.4376, 0.4732, 0.74, 0.4732, 0.74, 0.4952, 0.6471, 0.5473, 0.6942, 0.5236, 0.7101, 0.5446, 0.7353, 0.8103, 0.5996, 0.8103, 0.5996, 0.8782, 0.7585, 0.5632, 0.7844, 0.5584, 0.8034, 0.6076, 0.3313, 0.1817, 0.3313, 0.2136, 0.4705, 0.2136, 0.8034, 0.6076, 0.7585, 0.6159, 0.7585, 0.5632, 0.6822, 0.99, 0.6822, 0.8882, 0.6366, 0.8882, 0.7326, 0.5584, 0.7585, 0.5632, 0.7585, 0.6159, 0.3551, 0.4952, 0.3033, 0.4952, 0.3033, 0.4732, 0.7101, 0.5446, 0.7326, 0.5584, 0.7136, 0.6076, 0.3551, 0.4952, 0.3033, 0.4952, 0.3033, 0.4732, 0.7585, 0.6159, 0.7136, 0.6076, 0.7326, 0.5584, 0.8699, 0.5473, 0.8422, 0.5837, 0.8068, 0.5446, 0.2053, 0.214, 0.1714, 0.214, 0.1714, 0.2292, 0.2758, 0.4952, 0.2758, 0.4732, 0.3033, 0.4732, 0.6471, 0.5473, 0.6942, 0.5236, 0.7101, 0.5446, 0.03715, 0.04055, 0.01, 0.04055, 0.01, 0.01, 0.8068, 0.5446, 0.8422, 0.5837, 0.8034, 0.6076, 0.3826, 0.4732, 0.4376, 0.4732, 0.4376, 0.4952, 0.02944, 0.4082, 0.01, 0.3888, 0.0661, 0.3715, 0.01, 0.3888, 0.04666, 0.3521, 0.0661, 0.3715, 0.0661, 0.3715, 0.3319, 0.3715, 0.3319, 0.4632, 0.3319, 0.4632, 0.02944, 0.4632, 0.0661, 0.3715, 0.3826, 0.4952, 0.3551, 0.4952, 0.3551, 0.4732, 0.6747, 0.5837, 0.6471, 0.5473, 0.6942, 0.5236, 0.03715, 0.01, 0.03715, 0.04055, 0.01, 0.04055, 0.7136, 0.6076, 0.6747, 0.5837, 0.7101, 0.5446, 0.99, 0.227, 0.99, 0.3139, 0.9696, 0.3139, 0.5996, 0.8782, 0.7353, 0.8782, 0.7353, 0.8103, 0.5453, 0.8103, 0.5453, 0.8782, 0.5996, 0.8782, 0.4233, 0.09582, 0.4812, 0.09582, 0.4812, 0.1298, 0.9051, 0.9516, 0.9051, 0.8124, 0.99, 0.8124, 0.5996, 0.8782, 0.7353, 0.8782, 0.7353, 0.8103, 0.5996, 0.8103, 0.5453, 0.8103, 0.5453, 0.8782, 0.4233, 0.09582, 0.4812, 0.09582, 0.4812, 0.1298, 0.4233, 0.09582, 0.4812, 0.09582, 0.4812, 0.1298, 0.4233, 0.09582, 0.4812, 0.09582, 0.4812, 0.1298, 0.99, 0.9516, 0.9051, 0.9516, 0.9051, 0.8124, 0.4812, 0.09582, 0.4233, 0.09582, 0.4233, 0.1298, 0.8389, 0.6624, 0.8537, 0.6169, 0.9163, 0.6624, 0.6822, 0.8882, 0.6822, 0.99, 0.7279, 0.99, 0.9421, 0.6346, 0.9421, 0.6176, 0.99, 0.6176, 0.1714, 0.214, 0.1714, 0.2292, 0.2053, 0.2292, 0.7735, 0.8882, 0.7735, 0.99, 0.7279, 0.99, 0.6366, 0.99, 0.5909, 0.99, 0.5909, 0.8882, 0.3014, 0.1937, 0.287, 0.2226, 0.3188, 0.2252, 0.03411, 0.2504, 0.03411, 0.2097, 0.1373, 0.2097, 0.2747, 0.1994, 0.2496, 0.1797, 0.2391, 0.1931, 0.01, 0.01, 0.03715, 0.01, 0.03715, 0.04055, 0.256, 0.09788, 0.256, 0.1298, 0.2391, 0.1298, 0.3188, 0.2252, 0.287, 0.2226, 0.2856, 0.2395, 0.2289, 0.2292, 0.2153, 0.2224, 0.2153, 0.2496, 0.2859, 0.1505, 0.2999, 0.1792, 0.2747, 0.1994, 0.3014, 0.1937, 0.3313, 0.1817, 0.3313, 0.2136, 0.2859, 0.1505, 0.3313, 0.1398, 0.3313, 0.1717, 0.2859, 0.1505, 0.2496, 0.1797, 0.2747, 0.1994, 0.3313, 0.2136, 0.3313, 0.1817, 0.3014, 0.1937, 0.3495, 0.2235, 0.4004, 0.2235, 0.3919, 0.2475, 0.03411, 0.2504, 0.03411, 0.2097, 0.1373, 0.2097, 0.99, 0.6176, 0.99, 0.6346, 0.9421, 0.6346, 0.4376, 0.4732, 0.74, 0.4732, 0.74, 0.4952, 0.2496, 0.1797, 0.2747, 0.1994, 0.2643, 0.2127, 0.9421, 0.6346, 0.9421, 0.6176, 0.99, 0.6176, 0.2758, 0.4952, 0.01, 0.4952, 0.01, 0.4732, 0.139, 0.3111, 0.1261, 0.3315, 0.0229, 0.3315, 0.9221, 0.5567, 0.99, 0.5567, 0.99, 0.6076, 0.2153, 0.2496, 0.2153, 0.2224, 0.2289, 0.2292, 0.2153, 0.2496, 0.2153, 0.2224, 0.2289, 0.2292, 0.9221, 0.5567, 0.99, 0.5567, 0.99, 0.6076, 0.1714, 0.2292, 0.1714, 0.2496, 0.2053, 0.2496, 0.2289, 0.2292, 0.2153, 0.2224, 0.2153, 0.2496, 0.3674, 0.6092, 0.3844, 0.5413, 0.4183, 0.5413, 0.9221, 0.5567, 0.99, 0.5567, 0.99, 0.6076, 0.8192, 0.8882, 0.8192, 0.99, 0.7735, 0.99, 0.2153, 0.2496, 0.2153, 0.2224, 0.2289, 0.2292, 0.2289, 0.2292, 0.2153, 0.2224, 0.2153, 0.2496, 0.9561, 0.8025, 0.9561, 0.7428, 0.99, 0.7428, 0.7735, 0.99, 0.7735, 0.8882, 0.7279, 0.8882, 0.1714, 0.2292, 0.1714, 0.2496, 0.2053, 0.2496, 0.99, 0.7309, 0.99, 0.7428, 0.9561, 0.7428, 0.2644, 0.3305, 0.2644, 0.3615, 0.149, 0.3615, 0.5194, 0.61, 0.634, 0.61, 0.634, 0.7933, 0.2849, 0.775, 0.01, 0.775, 0.01, 0.6284, 0.3307, 0.7842, 0.3307, 0.6192, 0.4682, 0.6192, 0.2758, 0.4952, 0.01, 0.4952, 0.01, 0.4732, 0.99, 0.6076, 0.9221, 0.6076, 0.9221, 0.5567, 0.99, 0.8025, 0.9561, 0.8025, 0.9561, 0.7428, 0.03715, 0.04055, 0.01, 0.04055, 0.01, 0.01, 0.03715, 0.04055, 0.01, 0.04055, 0.01, 0.01, 0.99, 0.8025, 0.9561, 0.8025, 0.9561, 0.7428, 0.01, 0.01, 0.03715, 0.01, 0.03715, 0.04055, 0.5453, 0.8782, 0.5996, 0.8782, 0.5996, 0.8103, 0.01, 0.3111, 0.139, 0.3111, 0.1261, 0.3315, 0.03411, 0.2097, 0.03411, 0.2504, 0.01, 0.2504, 0.139, 0.3111, 0.1261, 0.3315, 0.0229, 0.3315, 0.1373, 0.2504, 0.1373, 0.2097, 0.1614, 0.2097, 0.139, 0.3011, 0.01, 0.3011, 0.01, 0.2604, 0.2758, 0.4952, 0.01, 0.4952, 0.01, 0.4732, 0.01, 0.01, 0.03715, 0.01, 0.03715, 0.04055, 0.4376, 0.4732, 0.74, 0.4732, 0.74, 0.4952, 0.6822, 0.99, 0.6366, 0.99, 0.6366, 0.8882, 0.03715, 0.04055, 0.01, 0.04055, 0.01, 0.01, 0.1261, 0.3315, 0.0229, 0.3315, 0.01, 0.3111, 0.03411, 0.2097, 0.03411, 0.2504, 0.01, 0.2504, 0.01, 0.3111, 0.139, 0.3111, 0.1261, 0.3315, 0.1797, 0.99, 0.1797, 0.7864, 0.2476, 0.7864, 0.4233, 0.09582, 0.4812, 0.09582, 0.4812, 0.1298, 0.5253, 0.6, 0.5253, 0.5152, 0.5932, 0.5152, 0.946, 0.7262, 0.8917, 0.7262, 0.8917, 0.7143, 0.3625, 0.99, 0.2576, 0.99, 0.2576, 0.8033, 0.4705, 0.1717, 0.4705, 0.1397, 0.3313, 0.1398, 0.4705, 0.1717, 0.3313, 0.1717, 0.3313, 0.1398, 0.01, 0.3111, 0.0229, 0.3315, 0.1261, 0.3315, 0.4453, 0.5152, 0.5153, 0.5152, 0.5153, 0.6, 0.3293, 0.2597, 0.3293, 0.3615, 0.3053, 0.3446, 0.03411, 0.2504, 0.03411, 0.2097, 0.1373, 0.2097, 0.03411, 0.2097, 0.03411, 0.2504, 0.01, 0.2504, 0.4812, 0.09582, 0.4233, 0.09582, 0.4233, 0.1298, 0.139, 0.3011, 0.01, 0.3011, 0.01, 0.2604, 0.3886, 0.01, 0.3886, 0.07788, 0.0492, 0.07788, 0.99, 0.227, 0.99, 0.3139, 0.9696, 0.3139, 0.3886, 0.01, 0.3886, 0.07788, 0.0492, 0.07788, 0.8203, 0.4215, 0.6845, 0.4215, 0.9221, 0.01, 0.6845, 0.4215, 0.5148, 0.1276, 0.9221, 0.01, 0.5148, 0.1276, 0.5827, 0.01, 0.9221, 0.01, 0.5244, 0.01, 0.5244, 0.07788, 0.3886, 0.07788, 0.3886, 0.01, 0.3886, 0.07788, 0.0492, 0.07788, 0.5244, 0.01, 0.5244, 0.07788, 0.3886, 0.07788, 0.5453, 0.99, 0.5909, 0.99, 0.5909, 0.8882, 0.4233, 0.09582, 0.4812, 0.09582, 0.4812, 0.1298, 0.5909, 0.99, 0.5453, 0.99, 0.5453, 0.8882, 0.3313, 0.1717, 0.3313, 0.1398, 0.2859, 0.1505, 0.1245, 0.5249, 0.009998, 0.5249, 0.009998, 0.6184, 0.009998, 0.6184, 0.2849, 0.6184, 0.1475, 0.5716, 0.2849, 0.6184, 0.2849, 0.5716, 0.1475, 0.5716, 0.0661, 0.3715, 0.04666, 0.3521, 0.01, 0.3888, 0.02944, 0.4082, 0.02944, 0.4632, 0.0661, 0.3715, 0.02944, 0.4632, 0.3319, 0.4632, 0.0661, 0.3715, 0.0661, 0.3715, 0.01, 0.3888, 0.02944, 0.4082, 0.02944, 0.4082, 0.01, 0.3888, 0.04666, 0.3521, 0.0661, 0.3715, 0.3319, 0.3715, 0.3319, 0.4632, 0.02944, 0.4082, 0.04666, 0.3521, 0.0661, 0.3715, 0.3319, 0.4632, 0.02944, 0.4632, 0.0661, 0.3715, 0.02944, 0.4082, 0.01, 0.3888, 0.04666, 0.3521, 0.0661, 0.3715, 0.3319, 0.3715, 0.3319, 0.4632, 0.02944, 0.4082, 0.04666, 0.3521, 0.0661, 0.3715, 0.3319, 0.4632, 0.02944, 0.4632, 0.0661, 0.3715, 0.99, 0.721, 0.9696, 0.7125, 0.9696, 0.686, 0.8086, 0.7324, 0.691, 0.8003, 0.644, 0.7732, 0.644, 0.7732, 0.644, 0.6374, 0.691, 0.6103, 0.691, 0.6103, 0.8086, 0.6781, 0.8086, 0.7324, 0.691, 0.8003, 0.644, 0.6374, 0.8086, 0.6781, 0.9432, 0.3864, 0.9733, 0.4038, 0.9733, 0.4907, 0.9733, 0.4907, 0.9432, 0.5081, 0.868, 0.4646, 0.868, 0.4646, 0.868, 0.4299, 0.9432, 0.3864, 0.4678, 0.463, 0.3886, 0.3258, 0.4176, 0.2756, 0.4176, 0.2756, 0.4678, 0.2466, 0.4678, 0.463, 0.4678, 0.2466, 0.5258, 0.2466, 0.4678, 0.463, 0.5258, 0.2466, 0.576, 0.2756, 0.605, 0.3258, 0.605, 0.3258, 0.605, 0.3838, 0.576, 0.434, 0.576, 0.434, 0.5258, 0.463, 0.5258, 0.2466, 0.5258, 0.463, 0.4678, 0.463, 0.5258, 0.2466, 0.3886, 0.3838, 0.3886, 0.3258, 0.4678, 0.463, 0.576, 0.2756, 0.605, 0.3258, 0.605, 0.3838, 0.605, 0.3838, 0.576, 0.434, 0.576, 0.2756, 0.576, 0.434, 0.5258, 0.463, 0.576, 0.2756, 0.5258, 0.463, 0.4678, 0.463, 0.4176, 0.434, 0.4176, 0.434, 0.3886, 0.3838, 0.3886, 0.3258, 0.3886, 0.3258, 0.4678, 0.2466, 0.5258, 0.463, 0.4678, 0.2466, 0.576, 0.2756, 0.5258, 0.463, 0.8579, 0.8222, 0.8476, 0.8162, 0.8476, 0.7566, 0.8476, 0.7566, 0.8579, 0.7506, 0.9096, 0.7805, 0.9096, 0.7805, 0.9096, 0.7923, 0.8476, 0.7566, 0.8068, 0.5446, 0.8228, 0.5236, 0.8699, 0.5473, 0.6471, 0.5473, 0.6942, 0.5236, 0.7101, 0.5446, 0.8422, 0.5837, 0.8068, 0.5446, 0.8228, 0.5236, 0.8228, 0.5236, 0.8699, 0.5473, 0.8422, 0.5837, 0.8422, 0.5837, 0.8034, 0.6076, 0.7844, 0.5584, 0.8068, 0.5446, 0.8422, 0.5837, 0.8034, 0.6076, 0.7844, 0.5584, 0.8034, 0.6076, 0.7585, 0.6159, 0.7844, 0.5584, 0.8068, 0.5446, 0.8422, 0.5837, 0.7585, 0.5632, 0.7585, 0.6159, 0.7136, 0.6076, 0.7101, 0.5446, 0.7326, 0.5584, 0.7136, 0.6076, 0.7326, 0.5584, 0.7585, 0.5632, 0.7585, 0.6159, 0.7136, 0.6076, 0.6747, 0.5837, 0.7101, 0.5446, 0.6371, 0.5152, 0.6371, 0.6, 0.6032, 0.6, 0.8482, 0.9244, 0.8399, 0.9244, 0.8399, 0.9078, 0.8482, 0.961, 0.8399, 0.961, 0.8399, 0.9444, 0.8399, 0.9444, 0.8482, 0.9444, 0.8482, 0.961, 0.8482, 0.961, 0.8399, 0.961, 0.8399, 0.9444, 0.8482, 0.961, 0.8399, 0.961, 0.8399, 0.9444, 0.8482, 0.961, 0.8399, 0.961, 0.8399, 0.9444, 0.8482, 0.961, 0.8399, 0.961, 0.8399, 0.9444, 0.8482, 0.9244, 0.8399, 0.9244, 0.8399, 0.9078])
me_plane_009.use_remesh_preserve_volume = False
me_plane_009.use_remesh_preserve_attributes = False
me_plane_009.use_mirror_vertex_groups = False
me_plane_009.update()
arm_armature = bpy.data.armatures.new('Armature')  # bones are not reproduced
arm_armature_001 = bpy.data.armatures.new('Armature.001')  # bones are not reproduced
arm_armature_002 = bpy.data.armatures.new('Armature.002')  # bones are not reproduced
arm_armature_003 = bpy.data.armatures.new('Armature.003')  # bones are not reproduced
arm_armature_004 = bpy.data.armatures.new('Armature.004')  # bones are not reproduced

# ---- objects
ob_basic_storage = bpy.data.objects.new('basic_storage', me_plane_009)
ob_armature = bpy.data.objects.new('Armature', arm_armature)
ob_armature_001 = bpy.data.objects.new('Armature.001', arm_armature_001)
ob_armature_002 = bpy.data.objects.new('Armature.002', arm_armature_002)
ob_armature_003 = bpy.data.objects.new('Armature.003', arm_armature_003)
ob_armature_004 = bpy.data.objects.new('Armature.004', arm_armature_004)

# ---- transforms, parenting, visibility, modifiers, constraints
ob_basic_storage.location = (0.0, 0.0, 0.0)
ob_basic_storage.lineart.crease_threshold = 0.0
ob_armature.location = (0.0, 0.0, 0.0)
ob_armature.lineart.crease_threshold = 0.0
ob_armature_001.location = (-3.974e-08, -6.2, 7.153)
ob_armature_001.lineart.crease_threshold = 0.0
ob_armature_002.location = (-3.974e-08, 0.1, 12.1)
ob_armature_002.lineart.crease_threshold = 0.0
ob_armature_003.location = (-2.771, 4.9, 12.1)
ob_armature_003.rotation_euler = (0.0, -0.0, -2.094)
ob_armature_003.lineart.crease_threshold = 0.0
ob_armature_004.location = (2.771, 4.9, 12.1)
ob_armature_004.rotation_euler = (0.0, -0.0, -4.189)
ob_armature_004.lineart.crease_threshold = 0.0

# ---- collection membership
col_collection.objects.link(ob_basic_storage)
col_collection.objects.link(ob_armature)
col_collection.objects.link(ob_armature_001)
col_collection.objects.link(ob_armature_002)
col_collection.objects.link(ob_armature_003)
col_collection.objects.link(ob_armature_004)

# ---- scene / render settings (as saved in the file)
scene.frame_start = 1; scene.frame_end = 250; scene.frame_set(1)
scene.render.engine = 'BLENDER_EEVEE_NEXT'
scene.render.film_transparent = True
scene.cycles.use_denoising = False
scene.cycles.samples = 128
scene.cycles.sampling_pattern = 'TABULATED_SOBOL'
scene.cycles.use_adaptive_sampling = False
scene.cycles.use_light_tree = False
scene.view_settings.view_transform = 'Filmic'
bpy.context.view_layer.update()

# ---- added for rendering (the .blend has no active camera and no usable light): camera, sun
cam_auto = bpy.data.cameras.new('AutoCamera')
cam_auto.lens = 50.0
cam_auto.sensor_width = 36.0
cam_auto.clip_end = 1000.0
ob_auto_camera = bpy.data.objects.new('AutoCamera', cam_auto)
scene.collection.objects.link(ob_auto_camera)
ob_auto_camera.location = (26.0774, -30.5663, 28.442)
ob_auto_camera.rotation_euler = (1.09748, -7.21219e-08, 0.694738)
scene.camera = ob_auto_camera
light_auto_sun = bpy.data.lights.new('AutoSun', 'SUN')
light_auto_sun.energy = 3.0
light_auto_sun.angle = 0.0523599
ob_auto_sun = bpy.data.objects.new('AutoSun', light_auto_sun)
scene.collection.objects.link(ob_auto_sun)
ob_auto_sun.rotation_euler = (0.872665, 0.174533, 0.523599)
bpy.context.view_layer.update()
